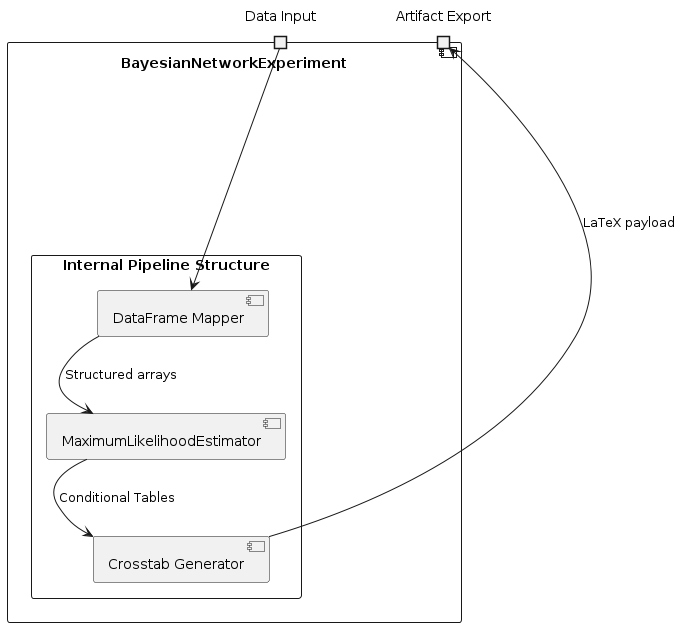

The diagram above was rendered by PlantUML. Its source (embedded in the PNG):
@startuml StructureDiagram
component "BayesianNetworkExperiment" {
  port "Data Input" as P1
  port "Artifact Export" as P2
  
  rectangle "Internal Pipeline Structure" {
    [DataFrame Mapper] as Mapper
    [MaximumLikelihoodEstimator] as Estimator
    [Crosstab Generator] as Generator
  }
  
  P1 --> Mapper
  Mapper --> Estimator : Structured arrays
  Estimator --> Generator : Conditional Tables
  Generator --> P2 : LaTeX payload
}
@endum